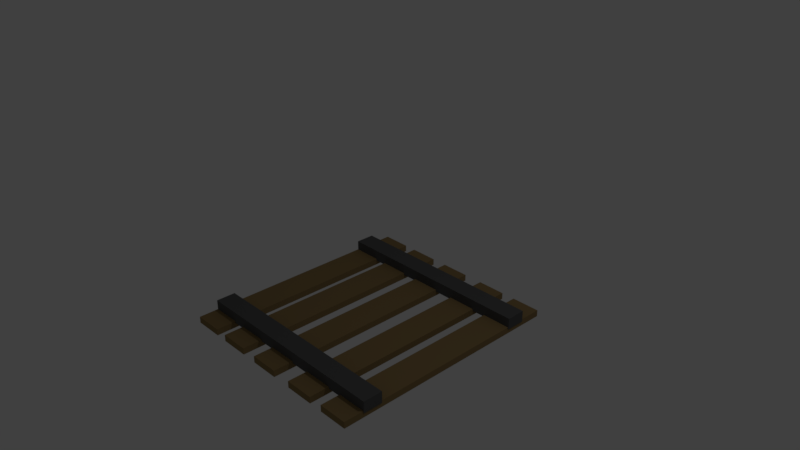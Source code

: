 # Source: Mine_track_straight_piece.blend  (saved by Blender 2.79.0; exported with 4.5.12 LTS)
import bpy
from mathutils import Matrix  # noqa: F401  (used for matrix-valued properties, if any)

bpy.ops.wm.read_factory_settings(use_empty=True)
scene = bpy.context.scene
scene.name = 'Scene'

# ---- collections
col_collection_1 = bpy.data.collections.new('Collection 1'); scene.collection.children.link(col_collection_1)

# ---- materials (node trees are filled in below, after node groups)
mat_material = bpy.data.materials.new('Material')
mat_material.alpha_threshold = 0.0
mat_material.use_transparent_shadow = False
mat_material.diffuse_color = (0.2738, 0.186, 0.08092, 1.0)
mat_material.roughness = 0.5
mat_material.specular_intensity = 0.0
mat_material.line_color = (0.0, 0.0, 0.0, 1.0)
mat_material_001 = bpy.data.materials.new('Material.001')
mat_material_001.alpha_threshold = 0.0
mat_material_001.use_transparent_shadow = False
mat_material_001.diffuse_color = (0.1025, 0.1025, 0.1025, 1.0)
mat_material_001.roughness = 0.5

# ---- material node trees

# ---- world
world_world = bpy.data.worlds.new('World'); scene.world = world_world
world_world.color = (0.05088, 0.05088, 0.05088)
world_world.use_sun_shadow = False
world_world.sun_shadow_jitter_overblur = 0.0
world_world.cycles.sampling_method = 'MANUAL'

# ---- cameras
cam_camera = bpy.data.cameras.new('Camera')
cam_camera.clip_end = 100.0
cam_camera.lens = 35.0
cam_camera.sensor_width = 32.0
cam_camera.sensor_height = 18.0
cam_camera.ortho_scale = 7.314
cam_camera.dof.focus_distance = 0.0
cam_camera.dof.aperture_fstop = 128.0

# ---- lights
light_lamp = bpy.data.lights.new('Lamp', 'POINT')
light_lamp.transmission_factor = 0.0
light_lamp.cutoff_distance = 30.0
light_lamp.energy = 100.0
light_lamp.shadow_buffer_clip_start = 1.001
light_lamp.shadow_soft_size = 0.1
light_lamp.shadow_maximum_resolution = 0.006
light_lamp.use_absolute_resolution = True

# ---- meshes
me_cube_001 = bpy.data.meshes.new('Cube.001')
me_cube_001.from_pydata([(0.6944, 0.04142, -0.009271), (0.6944, -0.08983, -0.009271), (-0.722, -0.08983, -0.009271), (-0.722, 0.04142, -0.009271), (0.6944, 0.04142, 0.06825), (0.6944, -0.08983, 0.06825), (-0.722, -0.08983, 0.06825), (-0.722, 0.04142, 0.06825), (0.6944, 1.227, -0.009271), (0.6944, 1.095, -0.009271), (-0.722, 1.095, -0.009271), (-0.722, 1.227, -0.009271), (0.6944, 1.227, 0.06825), (0.6944, 1.095, 0.06825), (-0.722, 1.095, 0.06825), (-0.722, 1.227, 0.06825)], [], [(0, 1, 2, 3), (4, 7, 6, 5), (0, 4, 5, 1), (1, 5, 6, 2), (2, 6, 7, 3), (4, 0, 3, 7), (8, 9, 10, 11), (12, 15, 14, 13), (8, 12, 13, 9), (9, 13, 14, 10), (10, 14, 15, 11), (12, 8, 11, 15)])
me_cube_001.polygons.foreach_set('material_index', [1, 1, 1, 1, 1, 1, 1, 1, 1, 1, 1, 1])
me_cube_001.materials.append(mat_material)
me_cube_001.materials.append(mat_material_001)
me_cube_001.use_remesh_preserve_volume = False
me_cube_001.use_remesh_preserve_attributes = False
me_cube_001.use_mirror_vertex_groups = False
me_cube_001.update()
me_cube = bpy.data.meshes.new('Cube')
me_cube.from_pydata([(-0.0428, -0.3516, -0.6574), (-0.0428, 1.524, -0.6574), (-0.273, 1.524, -0.6574), (-0.273, -0.3516, -0.7086), (-0.273, -0.3516, -0.6574), (-0.0428, -0.3516, -0.7086), (-0.0428, 1.524, -0.7086), (-0.273, 1.524, -0.7086), (-0.6022, 1.524, -0.7086), (-0.372, 1.524, -0.7086), (-0.372, -0.3516, -0.7086), (-0.6022, -0.3516, -0.7086), (-0.6022, 1.524, -0.6574), (-0.372, 1.524, -0.6574), (-0.372, -0.3516, -0.6574), (-0.6022, -0.3516, -0.6574), (0.3153, -0.3516, -0.6574), (0.3153, 1.524, -0.6574), (0.08509, 1.524, -0.6574), (0.08509, -0.3516, -0.7086), (0.08509, -0.3516, -0.6574), (0.3153, -0.3516, -0.7086), (0.3153, 1.524, -0.7086), (0.08509, 1.524, -0.7086), (0.7021, -0.3516, -0.6574), (0.7021, 1.524, -0.6574), (0.4719, 1.524, -0.6574), (0.4719, -0.3516, -0.7086), (0.4719, -0.3516, -0.6574), (0.7021, -0.3516, -0.7086), (0.7021, 1.524, -0.7086), (0.4719, 1.524, -0.7086), (1.043, -0.3516, -0.6574), (1.043, 1.524, -0.6574), (0.8128, 1.524, -0.6574), (0.8128, -0.3516, -0.7086), (0.8128, -0.3516, -0.6574), (1.043, -0.3516, -0.7086), (1.043, 1.524, -0.7086), (0.8128, 1.524, -0.7086)], [], [(7, 2, 1, 6), (2, 7, 3, 4), (5, 0, 4, 3), (2, 4, 0, 1), (7, 6, 5, 3), (6, 1, 0, 5), (8, 9, 10, 11), (12, 15, 14, 13), (8, 12, 13, 9), (9, 13, 14, 10), (10, 14, 15, 11), (12, 8, 11, 15), (23, 18, 17, 22), (18, 23, 19, 20), (21, 16, 20, 19), (18, 20, 16, 17), (23, 22, 21, 19), (22, 17, 16, 21), (31, 26, 25, 30), (26, 31, 27, 28), (29, 24, 28, 27), (26, 28, 24, 25), (31, 30, 29, 27), (30, 25, 24, 29), (39, 34, 33, 38), (34, 39, 35, 36), (37, 32, 36, 35), (34, 36, 32, 33), (39, 38, 37, 35), (38, 33, 32, 37)])
me_cube.materials.append(mat_material)
me_cube.use_remesh_preserve_volume = False
me_cube.use_remesh_preserve_attributes = False
me_cube.use_mirror_vertex_groups = False
me_cube.update()

# ---- objects
ob_top = bpy.data.objects.new('top', me_cube_001)
ob_bottom = bpy.data.objects.new('bottom', me_cube)
ob_lamp = bpy.data.objects.new('Lamp', light_lamp)
ob_camera = bpy.data.objects.new('Camera', cam_camera)

# ---- transforms, parenting, visibility, modifiers, constraints
ob_top.location = (0.0, -1.204, -0.935)
ob_top.scale = (2.108, 2.108, 2.108)
ob_top.lock_rotations_4d = False
ob_top.empty_display_type = 'ARROWS'
ob_top.lineart.crease_threshold = 0.0
ob_bottom.location = (-0.4331, -1.04, 0.2602)
ob_bottom.scale = (1.808, 1.808, 1.808)
ob_bottom.lock_rotations_4d = False
ob_bottom.empty_display_type = 'ARROWS'
ob_bottom.lineart.crease_threshold = 0.0
ob_lamp.location = (4.076, 1.005, 5.904)
ob_lamp.rotation_euler = (0.6503, 0.05522, 1.866)
ob_lamp.lock_rotations_4d = False
ob_lamp.empty_display_type = 'ARROWS'
ob_lamp.color = (0.0, 0.0, 0.0, 0.0)
ob_lamp.lineart.crease_threshold = 0.0
ob_camera.location = (7.481, -6.508, 5.344)
ob_camera.rotation_euler = (1.109, 0.0, 0.8149)
ob_camera.lock_rotations_4d = False
ob_camera.empty_display_type = 'ARROWS'
ob_camera.color = (0.0, 0.0, 0.0, 0.0)
ob_camera.display_type = 'WIRE'
ob_camera.lineart.crease_threshold = 0.0

# ---- collection membership
col_collection_1.objects.link(ob_top)
col_collection_1.objects.link(ob_bottom)
col_collection_1.objects.link(ob_lamp)
col_collection_1.objects.link(ob_camera)

# ---- scene / render settings (as saved in the file)
scene.camera = ob_camera
scene.frame_start = 1; scene.frame_end = 250; scene.frame_set(1)
scene.render.engine = 'BLENDER_EEVEE_NEXT'
scene.render.resolution_percentage = 50
scene.render.dither_intensity = 0.0
scene.cycles.use_denoising = False
scene.cycles.samples = 128
scene.cycles.sampling_pattern = 'TABULATED_SOBOL'
scene.cycles.use_adaptive_sampling = False
scene.cycles.use_light_tree = False
scene.cycles.blur_glossy = 0.0
scene.cycles.sample_clamp_indirect = 0.0
scene.view_settings.view_transform = 'Standard'
bpy.context.view_layer.update()
